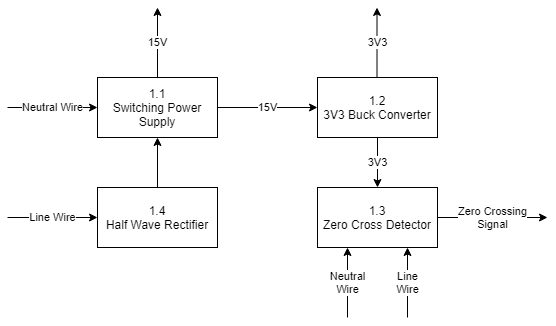

The diagram above was exported from draw.io. Its source (the exported page's mxGraphModel, read from the mxfile embedded in the PNG):
<mxGraphModel dx="774" dy="465" grid="1" gridSize="10" guides="1" tooltips="1" connect="1" arrows="1" fold="1" page="1" pageScale="1" pageWidth="827" pageHeight="1169" math="0" shadow="0">
  <root>
    <mxCell id="0" />
    <mxCell id="1" parent="0" />
    <mxCell id="R2pv8jdrpXuw8rvPUPEd-1" value="1.1&lt;br&gt;Switching Power Supply" style="rounded=0;whiteSpace=wrap;html=1;" vertex="1" parent="1">
      <mxGeometry x="220" y="100" width="120" height="60" as="geometry" />
    </mxCell>
    <mxCell id="R2pv8jdrpXuw8rvPUPEd-2" value="1.2&lt;br&gt;3V3 Buck Converter" style="whiteSpace=wrap;html=1;" vertex="1" parent="1">
      <mxGeometry x="440" y="100" width="120" height="60" as="geometry" />
    </mxCell>
    <mxCell id="R2pv8jdrpXuw8rvPUPEd-3" value="1.3&lt;br&gt;Zero Cross Detector" style="whiteSpace=wrap;html=1;" vertex="1" parent="1">
      <mxGeometry x="440" y="210" width="120" height="60" as="geometry" />
    </mxCell>
    <mxCell id="R2pv8jdrpXuw8rvPUPEd-4" value="1.4&lt;br&gt;Half Wave Rectifier" style="whiteSpace=wrap;html=1;" vertex="1" parent="1">
      <mxGeometry x="220" y="210" width="120" height="60" as="geometry" />
    </mxCell>
    <mxCell id="R2pv8jdrpXuw8rvPUPEd-5" value="15V" style="endArrow=classic;html=1;rounded=0;exitX=1;exitY=0.5;exitDx=0;exitDy=0;entryX=0;entryY=0.5;entryDx=0;entryDy=0;" edge="1" parent="1" source="R2pv8jdrpXuw8rvPUPEd-1" target="R2pv8jdrpXuw8rvPUPEd-2">
      <mxGeometry width="50" height="50" relative="1" as="geometry">
        <mxPoint x="390" y="230" as="sourcePoint" />
        <mxPoint x="440" y="180" as="targetPoint" />
      </mxGeometry>
    </mxCell>
    <mxCell id="R2pv8jdrpXuw8rvPUPEd-8" value="Line&lt;br&gt;Wire" style="endArrow=classic;html=1;rounded=0;entryX=0.75;entryY=1;entryDx=0;entryDy=0;" edge="1" parent="1" target="R2pv8jdrpXuw8rvPUPEd-3">
      <mxGeometry width="50" height="50" relative="1" as="geometry">
        <mxPoint x="530" y="340" as="sourcePoint" />
        <mxPoint x="660" y="350" as="targetPoint" />
      </mxGeometry>
    </mxCell>
    <mxCell id="R2pv8jdrpXuw8rvPUPEd-9" value="Neutral&lt;br&gt;Wire" style="endArrow=classic;html=1;rounded=0;entryX=0.25;entryY=1;entryDx=0;entryDy=0;" edge="1" parent="1" target="R2pv8jdrpXuw8rvPUPEd-3">
      <mxGeometry width="50" height="50" relative="1" as="geometry">
        <mxPoint x="470" y="340" as="sourcePoint" />
        <mxPoint x="470" y="280" as="targetPoint" />
      </mxGeometry>
    </mxCell>
    <mxCell id="R2pv8jdrpXuw8rvPUPEd-13" value="Neutral Wire" style="endArrow=classic;html=1;rounded=0;entryX=0;entryY=0.5;entryDx=0;entryDy=0;" edge="1" parent="1" target="R2pv8jdrpXuw8rvPUPEd-1">
      <mxGeometry width="50" height="50" relative="1" as="geometry">
        <mxPoint x="130" y="130" as="sourcePoint" />
        <mxPoint x="440" y="160" as="targetPoint" />
      </mxGeometry>
    </mxCell>
    <mxCell id="R2pv8jdrpXuw8rvPUPEd-14" value="Line Wire" style="endArrow=classic;html=1;rounded=0;entryX=0;entryY=0.5;entryDx=0;entryDy=0;" edge="1" parent="1" target="R2pv8jdrpXuw8rvPUPEd-4">
      <mxGeometry width="50" height="50" relative="1" as="geometry">
        <mxPoint x="130" y="240" as="sourcePoint" />
        <mxPoint x="440" y="160" as="targetPoint" />
      </mxGeometry>
    </mxCell>
    <mxCell id="R2pv8jdrpXuw8rvPUPEd-15" value="" style="endArrow=classic;html=1;rounded=0;entryX=0.5;entryY=1;entryDx=0;entryDy=0;exitX=0.5;exitY=0;exitDx=0;exitDy=0;" edge="1" parent="1" source="R2pv8jdrpXuw8rvPUPEd-4" target="R2pv8jdrpXuw8rvPUPEd-1">
      <mxGeometry width="50" height="50" relative="1" as="geometry">
        <mxPoint x="390" y="210" as="sourcePoint" />
        <mxPoint x="440" y="160" as="targetPoint" />
      </mxGeometry>
    </mxCell>
    <mxCell id="R2pv8jdrpXuw8rvPUPEd-16" value="Zero Crossing&lt;br&gt;Signal" style="endArrow=classic;html=1;rounded=0;exitX=1;exitY=0.5;exitDx=0;exitDy=0;" edge="1" parent="1" source="R2pv8jdrpXuw8rvPUPEd-3">
      <mxGeometry width="50" height="50" relative="1" as="geometry">
        <mxPoint x="390" y="210" as="sourcePoint" />
        <mxPoint x="670" y="240" as="targetPoint" />
      </mxGeometry>
    </mxCell>
    <mxCell id="R2pv8jdrpXuw8rvPUPEd-17" value="15V" style="endArrow=classic;html=1;rounded=0;exitX=0.5;exitY=0;exitDx=0;exitDy=0;" edge="1" parent="1" source="R2pv8jdrpXuw8rvPUPEd-1">
      <mxGeometry width="50" height="50" relative="1" as="geometry">
        <mxPoint x="390" y="210" as="sourcePoint" />
        <mxPoint x="280" y="30" as="targetPoint" />
      </mxGeometry>
    </mxCell>
    <mxCell id="R2pv8jdrpXuw8rvPUPEd-19" value="3V3" style="endArrow=classic;html=1;rounded=0;entryX=0.5;entryY=0;entryDx=0;entryDy=0;exitX=0.5;exitY=1;exitDx=0;exitDy=0;" edge="1" parent="1" source="R2pv8jdrpXuw8rvPUPEd-2" target="R2pv8jdrpXuw8rvPUPEd-3">
      <mxGeometry width="50" height="50" relative="1" as="geometry">
        <mxPoint x="390" y="210" as="sourcePoint" />
        <mxPoint x="440" y="160" as="targetPoint" />
      </mxGeometry>
    </mxCell>
    <mxCell id="R2pv8jdrpXuw8rvPUPEd-21" value="3V3" style="endArrow=classic;html=1;rounded=0;exitX=0.5;exitY=0;exitDx=0;exitDy=0;" edge="1" parent="1">
      <mxGeometry width="50" height="50" relative="1" as="geometry">
        <mxPoint x="499.5" y="100" as="sourcePoint" />
        <mxPoint x="499.5" y="30" as="targetPoint" />
      </mxGeometry>
    </mxCell>
  </root>
</mxGraphModel>